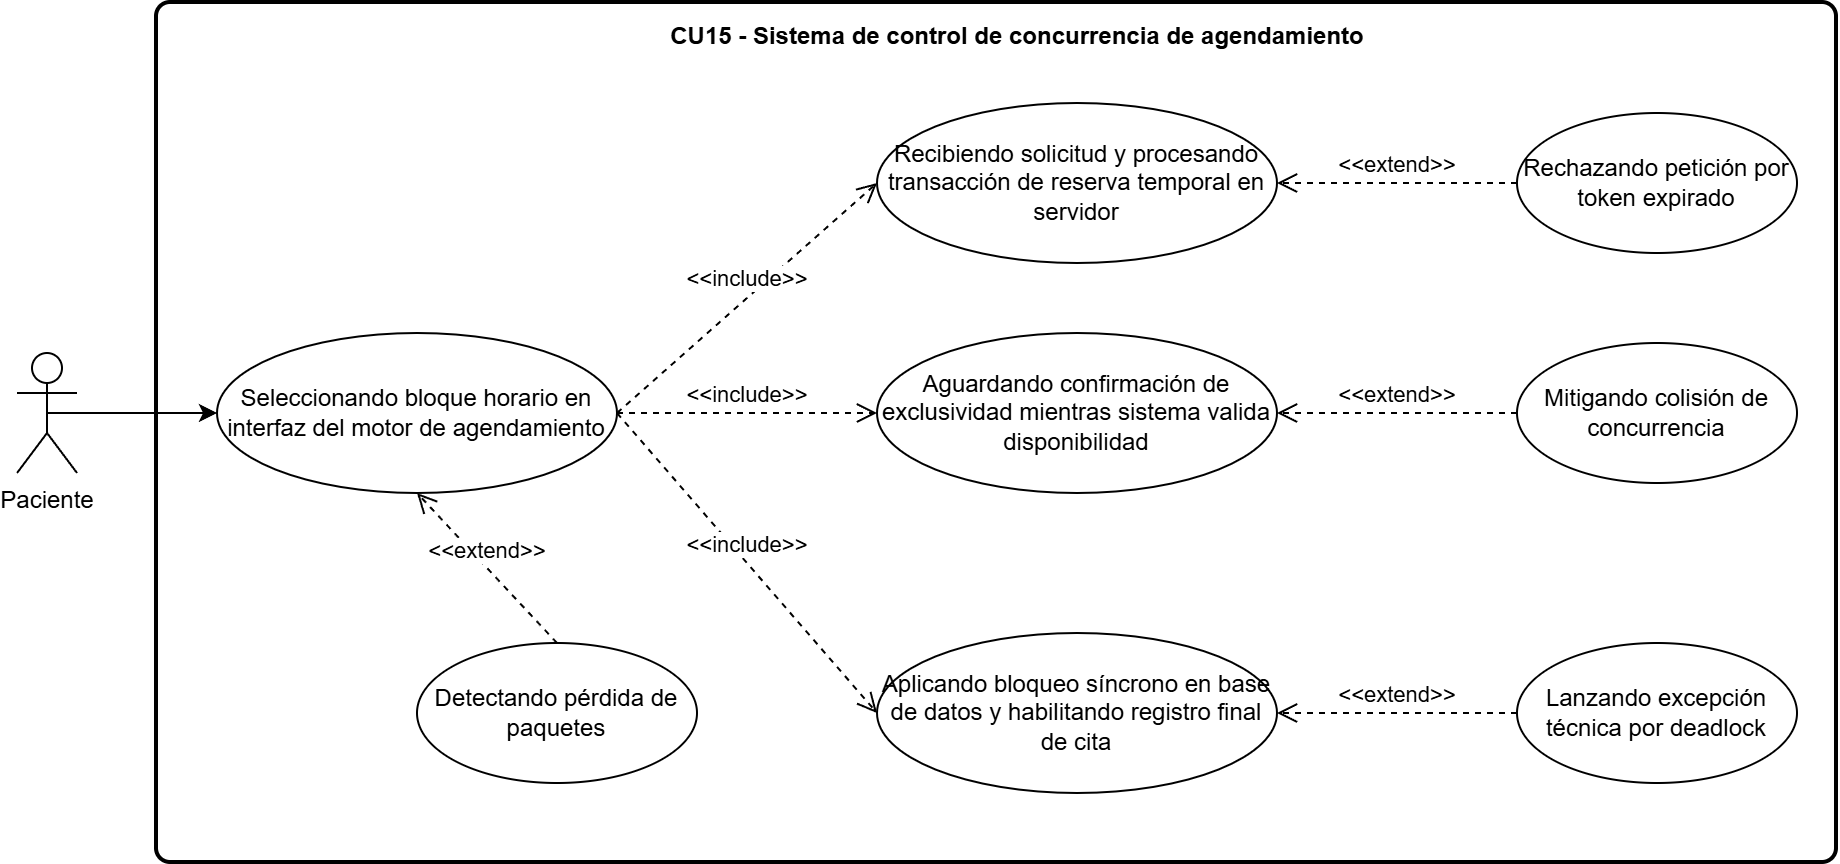

The diagram above was exported from draw.io. Its source (the exported page's mxGraphModel, read from the mxfile embedded in the PNG):
<mxGraphModel dx="1643" dy="2032" grid="1" gridSize="10" guides="1" tooltips="1" connect="1" arrows="1" fold="1" page="1" pageScale="1" pageWidth="827" pageHeight="1169" math="0" shadow="0">
  <root>
    <mxCell id="0" />
    <mxCell id="1" parent="0" />
    <mxCell id="5boPEtrYN6LwQ1UhveML-2" parent="1" style="rounded=1;whiteSpace=wrap;html=1;absoluteArcSize=1;arcSize=14;strokeWidth=2;" value="" vertex="1">
      <mxGeometry height="430" width="840" x="110" y="-30" as="geometry" />
    </mxCell>
    <mxCell id="_owPpXtV5gp7eTh_dyBT-18" edge="1" parent="1" source="_owPpXtV5gp7eTh_dyBT-1" style="edgeStyle=orthogonalEdgeStyle;rounded=0;orthogonalLoop=1;jettySize=auto;html=1;exitX=0.5;exitY=0.5;exitDx=0;exitDy=0;exitPerimeter=0;entryX=0;entryY=0.5;entryDx=0;entryDy=0;" target="_owPpXtV5gp7eTh_dyBT-3">
      <mxGeometry relative="1" as="geometry" />
    </mxCell>
    <mxCell id="_owPpXtV5gp7eTh_dyBT-1" parent="1" style="shape=umlActor;verticalLabelPosition=bottom;verticalAlign=top;html=1;" value="Paciente" vertex="1">
      <mxGeometry height="60" width="30" x="40" y="145" as="geometry" />
    </mxCell>
    <mxCell id="_owPpXtV5gp7eTh_dyBT-3" parent="1" style="ellipse;whiteSpace=wrap;html=1;" value="Seleccionando bloque horario en interfaz del motor de agendamiento" vertex="1">
      <mxGeometry height="80" width="200" x="140" y="135" as="geometry" />
    </mxCell>
    <mxCell id="_owPpXtV5gp7eTh_dyBT-4" parent="1" style="ellipse;whiteSpace=wrap;html=1;" value="Recibiendo solicitud y procesando transacción de reserva temporal en servidor" vertex="1">
      <mxGeometry height="80" width="200" x="470" y="20" as="geometry" />
    </mxCell>
    <mxCell id="_owPpXtV5gp7eTh_dyBT-5" parent="1" style="ellipse;whiteSpace=wrap;html=1;" value="Aguardando confirmación de exclusividad mientras sistema valida disponibilidad" vertex="1">
      <mxGeometry height="80" width="200" x="470" y="135" as="geometry" />
    </mxCell>
    <mxCell id="_owPpXtV5gp7eTh_dyBT-6" parent="1" style="ellipse;whiteSpace=wrap;html=1;" value="Aplicando bloqueo síncrono en base de datos y habilitando registro final de cita" vertex="1">
      <mxGeometry height="80" width="200" x="470" y="285" as="geometry" />
    </mxCell>
    <mxCell id="_owPpXtV5gp7eTh_dyBT-7" edge="1" parent="1" source="_owPpXtV5gp7eTh_dyBT-3" style="html=1;verticalAlign=bottom;endArrow=open;dashed=1;endSize=8;curved=0;rounded=0;exitX=1;exitY=0.5;exitDx=0;exitDy=0;entryX=0;entryY=0.5;entryDx=0;entryDy=0;" target="_owPpXtV5gp7eTh_dyBT-6" value="&amp;lt;&amp;lt;include&amp;gt;&amp;gt;">
      <mxGeometry relative="1" as="geometry">
        <mxPoint x="510" y="455" as="sourcePoint" />
        <mxPoint x="390" y="575" as="targetPoint" />
      </mxGeometry>
    </mxCell>
    <mxCell id="_owPpXtV5gp7eTh_dyBT-8" edge="1" parent="1" source="_owPpXtV5gp7eTh_dyBT-3" style="html=1;verticalAlign=bottom;endArrow=open;dashed=1;endSize=8;curved=0;rounded=0;exitX=1;exitY=0.5;exitDx=0;exitDy=0;entryX=0;entryY=0.5;entryDx=0;entryDy=0;" target="_owPpXtV5gp7eTh_dyBT-5" value="&amp;lt;&amp;lt;include&amp;gt;&amp;gt;">
      <mxGeometry relative="1" as="geometry">
        <mxPoint x="520" y="265" as="sourcePoint" />
        <mxPoint x="520" y="335" as="targetPoint" />
      </mxGeometry>
    </mxCell>
    <mxCell id="_owPpXtV5gp7eTh_dyBT-9" edge="1" parent="1" source="_owPpXtV5gp7eTh_dyBT-3" style="html=1;verticalAlign=bottom;endArrow=open;dashed=1;endSize=8;curved=0;rounded=0;entryX=0;entryY=0.5;entryDx=0;entryDy=0;exitX=1;exitY=0.5;exitDx=0;exitDy=0;" target="_owPpXtV5gp7eTh_dyBT-4" value="&amp;lt;&amp;lt;include&amp;gt;&amp;gt;">
      <mxGeometry relative="1" as="geometry">
        <mxPoint x="410" y="235" as="sourcePoint" />
        <mxPoint x="490" y="275" as="targetPoint" />
      </mxGeometry>
    </mxCell>
    <mxCell id="_owPpXtV5gp7eTh_dyBT-10" parent="1" style="ellipse;whiteSpace=wrap;html=1;" value="Detectando pérdida de paquetes" vertex="1">
      <mxGeometry height="70" width="140" x="240" y="290" as="geometry" />
    </mxCell>
    <mxCell id="_owPpXtV5gp7eTh_dyBT-11" parent="1" style="ellipse;whiteSpace=wrap;html=1;" value="Rechazando petición por token expirado" vertex="1">
      <mxGeometry height="70" width="140" x="790" y="25" as="geometry" />
    </mxCell>
    <mxCell id="_owPpXtV5gp7eTh_dyBT-12" parent="1" style="ellipse;whiteSpace=wrap;html=1;" value="Mitigando colisión de concurrencia" vertex="1">
      <mxGeometry height="70" width="140" x="790" y="140" as="geometry" />
    </mxCell>
    <mxCell id="_owPpXtV5gp7eTh_dyBT-13" parent="1" style="ellipse;whiteSpace=wrap;html=1;" value="Lanzando excepción técnica por deadlock" vertex="1">
      <mxGeometry height="70" width="140" x="790" y="290" as="geometry" />
    </mxCell>
    <mxCell id="_owPpXtV5gp7eTh_dyBT-14" edge="1" parent="1" source="_owPpXtV5gp7eTh_dyBT-10" style="html=1;verticalAlign=bottom;endArrow=open;dashed=1;endSize=8;curved=0;rounded=0;entryX=0.5;entryY=1;entryDx=0;entryDy=0;exitX=0.5;exitY=0;exitDx=0;exitDy=0;" target="_owPpXtV5gp7eTh_dyBT-3" value="&amp;lt;&amp;lt;extend&amp;gt;&amp;gt;">
      <mxGeometry relative="1" as="geometry">
        <mxPoint x="640" y="235" as="sourcePoint" />
        <mxPoint x="450" y="235" as="targetPoint" />
      </mxGeometry>
    </mxCell>
    <mxCell id="_owPpXtV5gp7eTh_dyBT-15" edge="1" parent="1" source="_owPpXtV5gp7eTh_dyBT-11" style="html=1;verticalAlign=bottom;endArrow=open;dashed=1;endSize=8;curved=0;rounded=0;entryX=1;entryY=0.5;entryDx=0;entryDy=0;exitX=0;exitY=0.5;exitDx=0;exitDy=0;" target="_owPpXtV5gp7eTh_dyBT-4" value="&amp;lt;&amp;lt;extend&amp;gt;&amp;gt;">
      <mxGeometry relative="1" as="geometry">
        <mxPoint x="910" y="65" as="sourcePoint" />
        <mxPoint x="720" y="65" as="targetPoint" />
      </mxGeometry>
    </mxCell>
    <mxCell id="_owPpXtV5gp7eTh_dyBT-16" edge="1" parent="1" source="_owPpXtV5gp7eTh_dyBT-12" style="html=1;verticalAlign=bottom;endArrow=open;dashed=1;endSize=8;curved=0;rounded=0;entryX=1;entryY=0.5;entryDx=0;entryDy=0;exitX=0;exitY=0.5;exitDx=0;exitDy=0;" target="_owPpXtV5gp7eTh_dyBT-5" value="&amp;lt;&amp;lt;extend&amp;gt;&amp;gt;">
      <mxGeometry relative="1" as="geometry">
        <mxPoint x="940" y="175" as="sourcePoint" />
        <mxPoint x="750" y="175" as="targetPoint" />
      </mxGeometry>
    </mxCell>
    <mxCell id="_owPpXtV5gp7eTh_dyBT-17" edge="1" parent="1" source="_owPpXtV5gp7eTh_dyBT-13" style="html=1;verticalAlign=bottom;endArrow=open;dashed=1;endSize=8;curved=0;rounded=0;entryX=1;entryY=0.5;entryDx=0;entryDy=0;exitX=0;exitY=0.5;exitDx=0;exitDy=0;" target="_owPpXtV5gp7eTh_dyBT-6" value="&amp;lt;&amp;lt;extend&amp;gt;&amp;gt;">
      <mxGeometry relative="1" as="geometry">
        <mxPoint x="970" y="315" as="sourcePoint" />
        <mxPoint x="780" y="315" as="targetPoint" />
      </mxGeometry>
    </mxCell>
    <mxCell id="9l_aI106_WHte0Cw7VTZ-1" parent="1" style="text;align=center;fontStyle=1;verticalAlign=middle;spacingLeft=3;spacingRight=3;strokeColor=none;rotatable=0;points=[[0,0.5],[1,0.5]];portConstraint=eastwest;html=1;" value="CU15 - Sistema de control de concurrencia de agendamiento" vertex="1">
      <mxGeometry height="26" width="80" x="500" y="-26" as="geometry" />
    </mxCell>
  </root>
</mxGraphModel>